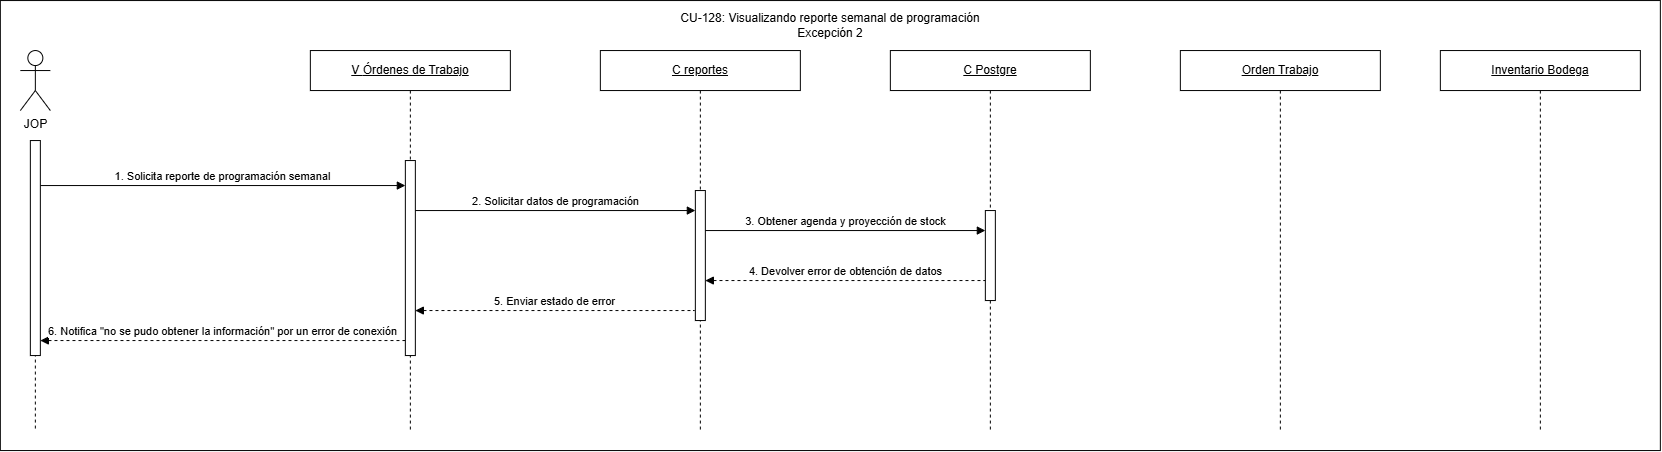

The diagram above was exported from draw.io. Its source (the exported page's mxGraphModel, read from the mxfile embedded in the PNG):
<mxGraphModel dx="1236" dy="361" grid="1" gridSize="10" guides="1" tooltips="1" connect="1" arrows="1" fold="1" page="1" pageScale="1" pageWidth="827" pageHeight="1169" math="0" shadow="0">
  <root>
    <mxCell id="0" />
    <mxCell id="1" parent="0" />
    <mxCell id="noYawMJHxDegGnFI_Oyi-28" edge="1" parent="1" source="noYawMJHxDegGnFI_Oyi-1" style="rounded=0;orthogonalLoop=1;jettySize=auto;html=1;exitX=0.5;exitY=0.5;exitDx=0;exitDy=0;exitPerimeter=0;endArrow=none;endFill=0;dashed=1;" value="">
      <mxGeometry relative="1" as="geometry">
        <mxPoint x="5" y="450" as="sourcePoint" />
        <mxPoint x="5.000000000000455" y="530" as="targetPoint" />
      </mxGeometry>
    </mxCell>
    <mxCell id="nDoAThnp5nAY8eAzGBr7-2" parent="1" style="rounded=0;whiteSpace=wrap;html=1;" value="" vertex="1">
      <mxGeometry height="450" width="1660" x="-30" y="370" as="geometry" />
    </mxCell>
    <mxCell id="noYawMJHxDegGnFI_Oyi-1" parent="1" style="shape=umlActor;verticalLabelPosition=bottom;verticalAlign=top;html=1;outlineConnect=0;" value="JOP" vertex="1">
      <mxGeometry height="60" width="30" x="-10" y="420" as="geometry" />
    </mxCell>
    <mxCell id="noYawMJHxDegGnFI_Oyi-2" parent="1" style="shape=umlLifeline;perimeter=lifelinePerimeter;whiteSpace=wrap;html=1;container=1;dropTarget=0;collapsible=0;recursiveResize=0;outlineConnect=0;portConstraint=eastwest;" value="&lt;u&gt;V&amp;nbsp;&lt;/u&gt;&lt;span style=&quot;font-size: 12px;&quot;&gt;&lt;u&gt;Órdenes de Trabajo&lt;/u&gt;&lt;/span&gt;" vertex="1">
      <mxGeometry height="380" width="200" x="280" y="420" as="geometry" />
    </mxCell>
    <mxCell id="noYawMJHxDegGnFI_Oyi-3" parent="noYawMJHxDegGnFI_Oyi-2" style="html=1;points=[[0,0,0,0,5],[0,1,0,0,-5],[1,0,0,0,5],[1,1,0,0,-5]];perimeter=orthogonalPerimeter;outlineConnect=0;targetShapes=umlLifeline;portConstraint=eastwest;" value="" vertex="1">
      <mxGeometry height="195" width="10" x="95" y="110" as="geometry" />
    </mxCell>
    <mxCell id="noYawMJHxDegGnFI_Oyi-5" parent="1" style="shape=umlLifeline;perimeter=lifelinePerimeter;whiteSpace=wrap;html=1;container=1;dropTarget=0;collapsible=0;recursiveResize=0;outlineConnect=0;portConstraint=eastwest;" value="&lt;u&gt;C Postgre&lt;/u&gt;" vertex="1">
      <mxGeometry height="380" width="200" x="860" y="420" as="geometry" />
    </mxCell>
    <mxCell id="noYawMJHxDegGnFI_Oyi-6" parent="noYawMJHxDegGnFI_Oyi-5" style="html=1;points=[[0,0,0,0,5],[0,1,0,0,-5],[1,0,0,0,5],[1,1,0,0,-5]];perimeter=orthogonalPerimeter;outlineConnect=0;targetShapes=umlLifeline;portConstraint=eastwest;" value="" vertex="1">
      <mxGeometry height="90" width="10" x="95" y="160" as="geometry" />
    </mxCell>
    <mxCell id="noYawMJHxDegGnFI_Oyi-9" parent="1" style="shape=umlLifeline;perimeter=lifelinePerimeter;whiteSpace=wrap;html=1;container=1;dropTarget=0;collapsible=0;recursiveResize=0;outlineConnect=0;portConstraint=eastwest;" value="&lt;u&gt;Inventario Bodega&lt;/u&gt;" vertex="1">
      <mxGeometry height="380" width="200" x="1410" y="420" as="geometry" />
    </mxCell>
    <mxCell id="noYawMJHxDegGnFI_Oyi-11" parent="1" style="shape=umlLifeline;perimeter=lifelinePerimeter;whiteSpace=wrap;html=1;container=1;dropTarget=0;collapsible=0;recursiveResize=0;outlineConnect=0;portConstraint=eastwest;" value="&lt;u&gt;C reportes&lt;/u&gt;" vertex="1">
      <mxGeometry height="380" width="200" x="570" y="420" as="geometry" />
    </mxCell>
    <mxCell id="noYawMJHxDegGnFI_Oyi-13" parent="noYawMJHxDegGnFI_Oyi-11" style="html=1;points=[[0,0,0,0,5],[0,1,0,0,-5],[1,0,0,0,5],[1,1,0,0,-5]];perimeter=orthogonalPerimeter;outlineConnect=0;targetShapes=umlLifeline;portConstraint=eastwest;" value="" vertex="1">
      <mxGeometry height="130" width="10" x="95" y="140" as="geometry" />
    </mxCell>
    <mxCell id="noYawMJHxDegGnFI_Oyi-14" parent="1" style="shape=umlLifeline;perimeter=lifelinePerimeter;whiteSpace=wrap;html=1;container=1;dropTarget=0;collapsible=0;recursiveResize=0;outlineConnect=0;portConstraint=eastwest;" value="&lt;u&gt;Orden Trabajo&lt;/u&gt;" vertex="1">
      <mxGeometry height="380" width="200" x="1150" y="420" as="geometry" />
    </mxCell>
    <mxCell id="noYawMJHxDegGnFI_Oyi-16" edge="1" parent="1" style="html=1;verticalAlign=bottom;endArrow=block;curved=0;rounded=0;" value="1. Solicita reporte de programación semanal">
      <mxGeometry relative="1" as="geometry">
        <mxPoint x="10.000000000000455" y="555" as="sourcePoint" />
        <mxPoint x="375" y="555" as="targetPoint" />
      </mxGeometry>
    </mxCell>
    <mxCell id="noYawMJHxDegGnFI_Oyi-17" edge="1" parent="1" style="html=1;verticalAlign=bottom;endArrow=block;curved=0;rounded=0;" value="2. Solicitar datos de programación">
      <mxGeometry relative="1" as="geometry">
        <mxPoint x="385" y="580" as="sourcePoint" />
        <mxPoint x="665" y="580" as="targetPoint" />
      </mxGeometry>
    </mxCell>
    <mxCell id="noYawMJHxDegGnFI_Oyi-18" edge="1" parent="1" style="html=1;verticalAlign=bottom;endArrow=block;curved=0;rounded=0;" value="3. Obtener agenda y proyección de stock">
      <mxGeometry relative="1" as="geometry">
        <mxPoint x="675" y="600" as="sourcePoint" />
        <mxPoint x="955" y="600" as="targetPoint" />
      </mxGeometry>
    </mxCell>
    <mxCell id="noYawMJHxDegGnFI_Oyi-23" edge="1" parent="1" style="html=1;verticalAlign=bottom;endArrow=none;curved=0;rounded=0;startArrow=block;startFill=1;endFill=0;dashed=1;exitX=1;exitY=0;exitDx=0;exitDy=5;exitPerimeter=0;" value="4. Devolver error de obtención de datos">
      <mxGeometry relative="1" as="geometry">
        <mxPoint x="675" y="650" as="sourcePoint" />
        <mxPoint x="955" y="650" as="targetPoint" />
      </mxGeometry>
    </mxCell>
    <mxCell id="noYawMJHxDegGnFI_Oyi-24" edge="1" parent="1" style="html=1;verticalAlign=bottom;endArrow=none;curved=0;rounded=0;startArrow=block;startFill=1;endFill=0;dashed=1;" value="5. Enviar estado de error">
      <mxGeometry relative="1" as="geometry">
        <mxPoint x="385" y="680" as="sourcePoint" />
        <mxPoint x="664" y="680" as="targetPoint" />
      </mxGeometry>
    </mxCell>
    <mxCell id="noYawMJHxDegGnFI_Oyi-25" edge="1" parent="1" style="html=1;verticalAlign=bottom;endArrow=none;curved=0;rounded=0;startArrow=block;startFill=1;endFill=0;dashed=1;" value="6. Notifica &quot;no se pudo obtener la información&quot; por un error de conexión">
      <mxGeometry relative="1" as="geometry">
        <mxPoint x="10" y="710" as="sourcePoint" />
        <mxPoint x="375" y="710" as="targetPoint" />
      </mxGeometry>
    </mxCell>
    <mxCell id="noYawMJHxDegGnFI_Oyi-26" edge="1" parent="1" style="rounded=0;orthogonalLoop=1;jettySize=auto;html=1;exitX=0.5;exitY=0.5;exitDx=0;exitDy=0;exitPerimeter=0;endArrow=none;endFill=0;dashed=1;" value="">
      <mxGeometry relative="1" as="geometry">
        <mxPoint x="5.000000000000455" y="555" as="sourcePoint" />
        <mxPoint x="5" y="800" as="targetPoint" />
      </mxGeometry>
    </mxCell>
    <mxCell id="noYawMJHxDegGnFI_Oyi-27" parent="1" style="html=1;points=[[0,0,0,0,5],[0,1,0,0,-5],[1,0,0,0,5],[1,1,0,0,-5]];perimeter=orthogonalPerimeter;outlineConnect=0;targetShapes=umlLifeline;portConstraint=eastwest;" value="" vertex="1">
      <mxGeometry height="215" width="10" y="510" as="geometry" />
    </mxCell>
    <mxCell id="nDoAThnp5nAY8eAzGBr7-1" parent="1" style="text;html=1;whiteSpace=wrap;strokeColor=none;fillColor=none;align=center;verticalAlign=middle;rounded=0;" value="&lt;div style=&quot;text-align: left;&quot;&gt;&lt;span style=&quot;font-size: 12px;&quot;&gt;CU-128: Visualizando reporte semanal de programación&lt;/span&gt;&lt;/div&gt;Excepción 2" vertex="1">
      <mxGeometry height="30" width="340" x="630" y="380" as="geometry" />
    </mxCell>
  </root>
</mxGraphModel>